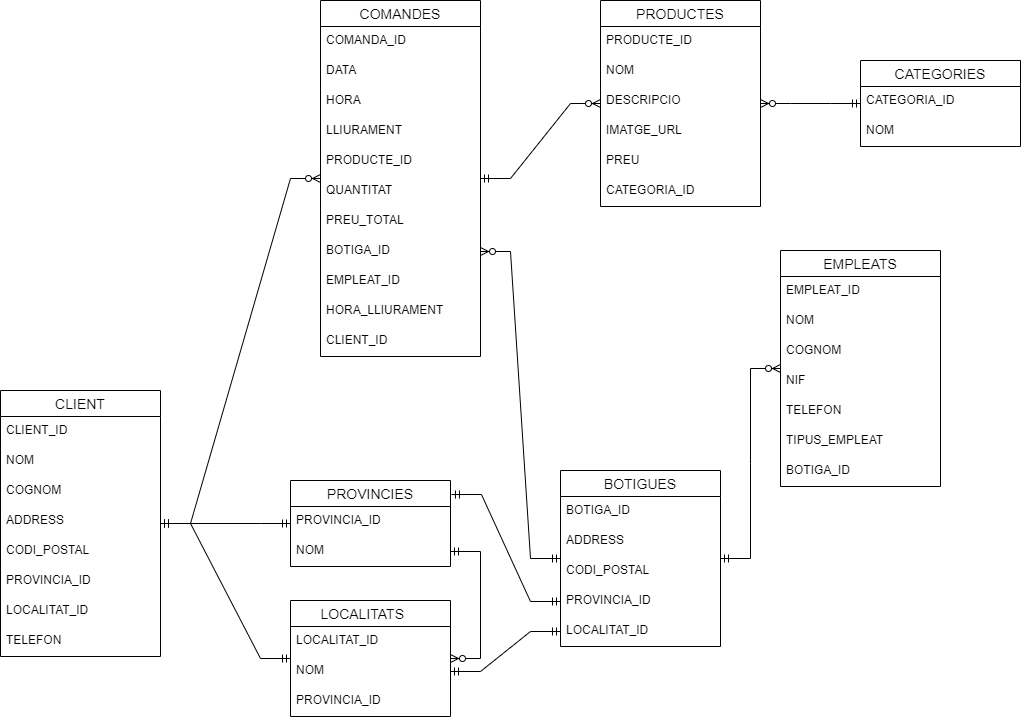

The diagram above was exported from draw.io. Its source (the exported page's mxGraphModel, read from the mxfile embedded in the PNG):
<mxGraphModel dx="1108" dy="450" grid="1" gridSize="10" guides="1" tooltips="1" connect="1" arrows="1" fold="1" page="1" pageScale="1" pageWidth="1100" pageHeight="850" math="0" shadow="0" extFonts="Permanent Marker^https://fonts.googleapis.com/css?family=Permanent+Marker">
  <root>
    <mxCell id="0" />
    <mxCell id="1" parent="0" />
    <mxCell id="0M9UVohkicrIX4FQh8az-1" value="CLIENT" style="swimlane;fontStyle=0;childLayout=stackLayout;horizontal=1;startSize=26;horizontalStack=0;resizeParent=1;resizeParentMax=0;resizeLast=0;collapsible=1;marginBottom=0;align=center;fontSize=14;" parent="1" vertex="1">
      <mxGeometry x="50" y="520" width="160" height="266" as="geometry" />
    </mxCell>
    <mxCell id="0M9UVohkicrIX4FQh8az-2" value="CLIENT_ID" style="text;strokeColor=none;fillColor=none;spacingLeft=4;spacingRight=4;overflow=hidden;rotatable=0;points=[[0,0.5],[1,0.5]];portConstraint=eastwest;fontSize=12;" parent="0M9UVohkicrIX4FQh8az-1" vertex="1">
      <mxGeometry y="26" width="160" height="30" as="geometry" />
    </mxCell>
    <mxCell id="0M9UVohkicrIX4FQh8az-3" value="NOM" style="text;strokeColor=none;fillColor=none;spacingLeft=4;spacingRight=4;overflow=hidden;rotatable=0;points=[[0,0.5],[1,0.5]];portConstraint=eastwest;fontSize=12;" parent="0M9UVohkicrIX4FQh8az-1" vertex="1">
      <mxGeometry y="56" width="160" height="30" as="geometry" />
    </mxCell>
    <mxCell id="0M9UVohkicrIX4FQh8az-4" value="COGNOM" style="text;strokeColor=none;fillColor=none;spacingLeft=4;spacingRight=4;overflow=hidden;rotatable=0;points=[[0,0.5],[1,0.5]];portConstraint=eastwest;fontSize=12;" parent="0M9UVohkicrIX4FQh8az-1" vertex="1">
      <mxGeometry y="86" width="160" height="30" as="geometry" />
    </mxCell>
    <mxCell id="0M9UVohkicrIX4FQh8az-5" value="ADDRESS" style="text;strokeColor=none;fillColor=none;spacingLeft=4;spacingRight=4;overflow=hidden;rotatable=0;points=[[0,0.5],[1,0.5]];portConstraint=eastwest;fontSize=12;" parent="0M9UVohkicrIX4FQh8az-1" vertex="1">
      <mxGeometry y="116" width="160" height="30" as="geometry" />
    </mxCell>
    <mxCell id="0M9UVohkicrIX4FQh8az-6" value="CODI_POSTAL" style="text;strokeColor=none;fillColor=none;spacingLeft=4;spacingRight=4;overflow=hidden;rotatable=0;points=[[0,0.5],[1,0.5]];portConstraint=eastwest;fontSize=12;" parent="0M9UVohkicrIX4FQh8az-1" vertex="1">
      <mxGeometry y="146" width="160" height="30" as="geometry" />
    </mxCell>
    <mxCell id="0M9UVohkicrIX4FQh8az-7" value="PROVINCIA_ID" style="text;strokeColor=none;fillColor=none;spacingLeft=4;spacingRight=4;overflow=hidden;rotatable=0;points=[[0,0.5],[1,0.5]];portConstraint=eastwest;fontSize=12;" parent="0M9UVohkicrIX4FQh8az-1" vertex="1">
      <mxGeometry y="176" width="160" height="30" as="geometry" />
    </mxCell>
    <mxCell id="0M9UVohkicrIX4FQh8az-8" value="LOCALITAT_ID" style="text;strokeColor=none;fillColor=none;spacingLeft=4;spacingRight=4;overflow=hidden;rotatable=0;points=[[0,0.5],[1,0.5]];portConstraint=eastwest;fontSize=12;" parent="0M9UVohkicrIX4FQh8az-1" vertex="1">
      <mxGeometry y="206" width="160" height="30" as="geometry" />
    </mxCell>
    <mxCell id="0M9UVohkicrIX4FQh8az-9" value="TELEFON" style="text;strokeColor=none;fillColor=none;spacingLeft=4;spacingRight=4;overflow=hidden;rotatable=0;points=[[0,0.5],[1,0.5]];portConstraint=eastwest;fontSize=12;" parent="0M9UVohkicrIX4FQh8az-1" vertex="1">
      <mxGeometry y="236" width="160" height="30" as="geometry" />
    </mxCell>
    <mxCell id="0M9UVohkicrIX4FQh8az-12" value="PROVINCIES" style="swimlane;fontStyle=0;childLayout=stackLayout;horizontal=1;startSize=26;horizontalStack=0;resizeParent=1;resizeParentMax=0;resizeLast=0;collapsible=1;marginBottom=0;align=center;fontSize=14;" parent="1" vertex="1">
      <mxGeometry x="340" y="610" width="160" height="86" as="geometry" />
    </mxCell>
    <mxCell id="0M9UVohkicrIX4FQh8az-13" value="PROVINCIA_ID" style="text;strokeColor=none;fillColor=none;spacingLeft=4;spacingRight=4;overflow=hidden;rotatable=0;points=[[0,0.5],[1,0.5]];portConstraint=eastwest;fontSize=12;" parent="0M9UVohkicrIX4FQh8az-12" vertex="1">
      <mxGeometry y="26" width="160" height="30" as="geometry" />
    </mxCell>
    <mxCell id="0M9UVohkicrIX4FQh8az-14" value="NOM" style="text;strokeColor=none;fillColor=none;spacingLeft=4;spacingRight=4;overflow=hidden;rotatable=0;points=[[0,0.5],[1,0.5]];portConstraint=eastwest;fontSize=12;" parent="0M9UVohkicrIX4FQh8az-12" vertex="1">
      <mxGeometry y="56" width="160" height="30" as="geometry" />
    </mxCell>
    <mxCell id="0M9UVohkicrIX4FQh8az-16" value="LOCALITATS    " style="swimlane;fontStyle=0;childLayout=stackLayout;horizontal=1;startSize=26;horizontalStack=0;resizeParent=1;resizeParentMax=0;resizeLast=0;collapsible=1;marginBottom=0;align=center;fontSize=14;" parent="1" vertex="1">
      <mxGeometry x="340" y="730" width="160" height="116" as="geometry">
        <mxRectangle x="340" y="750" width="130" height="26" as="alternateBounds" />
      </mxGeometry>
    </mxCell>
    <mxCell id="0M9UVohkicrIX4FQh8az-17" value="LOCALITAT_ID" style="text;strokeColor=none;fillColor=none;spacingLeft=4;spacingRight=4;overflow=hidden;rotatable=0;points=[[0,0.5],[1,0.5]];portConstraint=eastwest;fontSize=12;" parent="0M9UVohkicrIX4FQh8az-16" vertex="1">
      <mxGeometry y="26" width="160" height="30" as="geometry" />
    </mxCell>
    <mxCell id="0M9UVohkicrIX4FQh8az-18" value="NOM" style="text;strokeColor=none;fillColor=none;spacingLeft=4;spacingRight=4;overflow=hidden;rotatable=0;points=[[0,0.5],[1,0.5]];portConstraint=eastwest;fontSize=12;" parent="0M9UVohkicrIX4FQh8az-16" vertex="1">
      <mxGeometry y="56" width="160" height="30" as="geometry" />
    </mxCell>
    <mxCell id="0M9UVohkicrIX4FQh8az-72" value="PROVINCIA_ID" style="text;strokeColor=none;fillColor=none;spacingLeft=4;spacingRight=4;overflow=hidden;rotatable=0;points=[[0,0.5],[1,0.5]];portConstraint=eastwest;fontSize=12;" parent="0M9UVohkicrIX4FQh8az-16" vertex="1">
      <mxGeometry y="86" width="160" height="30" as="geometry" />
    </mxCell>
    <mxCell id="0M9UVohkicrIX4FQh8az-20" value="" style="edgeStyle=entityRelationEdgeStyle;fontSize=12;html=1;endArrow=ERzeroToMany;startArrow=ERmandOne;rounded=0;exitX=1;exitY=0.5;exitDx=0;exitDy=0;" parent="1" source="0M9UVohkicrIX4FQh8az-14" target="0M9UVohkicrIX4FQh8az-16" edge="1">
      <mxGeometry width="100" height="100" relative="1" as="geometry">
        <mxPoint x="270" y="520" as="sourcePoint" />
        <mxPoint x="370" y="420" as="targetPoint" />
      </mxGeometry>
    </mxCell>
    <mxCell id="0M9UVohkicrIX4FQh8az-21" value="" style="edgeStyle=entityRelationEdgeStyle;fontSize=12;html=1;endArrow=ERmandOne;startArrow=ERmandOne;rounded=0;" parent="1" source="0M9UVohkicrIX4FQh8az-1" target="0M9UVohkicrIX4FQh8az-16" edge="1">
      <mxGeometry width="100" height="100" relative="1" as="geometry">
        <mxPoint x="270" y="520" as="sourcePoint" />
        <mxPoint x="370" y="420" as="targetPoint" />
      </mxGeometry>
    </mxCell>
    <mxCell id="0M9UVohkicrIX4FQh8az-22" value="" style="edgeStyle=entityRelationEdgeStyle;fontSize=12;html=1;endArrow=ERmandOne;startArrow=ERmandOne;rounded=0;" parent="1" source="0M9UVohkicrIX4FQh8az-1" target="0M9UVohkicrIX4FQh8az-12" edge="1">
      <mxGeometry width="100" height="100" relative="1" as="geometry">
        <mxPoint x="260" y="240" as="sourcePoint" />
        <mxPoint x="350" y="260" as="targetPoint" />
      </mxGeometry>
    </mxCell>
    <mxCell id="0M9UVohkicrIX4FQh8az-23" value="COMANDES" style="swimlane;fontStyle=0;childLayout=stackLayout;horizontal=1;startSize=26;horizontalStack=0;resizeParent=1;resizeParentMax=0;resizeLast=0;collapsible=1;marginBottom=0;align=center;fontSize=14;" parent="1" vertex="1">
      <mxGeometry x="370" y="130" width="160" height="356" as="geometry" />
    </mxCell>
    <mxCell id="0M9UVohkicrIX4FQh8az-24" value="COMANDA_ID" style="text;strokeColor=none;fillColor=none;spacingLeft=4;spacingRight=4;overflow=hidden;rotatable=0;points=[[0,0.5],[1,0.5]];portConstraint=eastwest;fontSize=12;" parent="0M9UVohkicrIX4FQh8az-23" vertex="1">
      <mxGeometry y="26" width="160" height="30" as="geometry" />
    </mxCell>
    <mxCell id="0M9UVohkicrIX4FQh8az-25" value="DATA" style="text;strokeColor=none;fillColor=none;spacingLeft=4;spacingRight=4;overflow=hidden;rotatable=0;points=[[0,0.5],[1,0.5]];portConstraint=eastwest;fontSize=12;" parent="0M9UVohkicrIX4FQh8az-23" vertex="1">
      <mxGeometry y="56" width="160" height="30" as="geometry" />
    </mxCell>
    <mxCell id="0M9UVohkicrIX4FQh8az-26" value="HORA" style="text;strokeColor=none;fillColor=none;spacingLeft=4;spacingRight=4;overflow=hidden;rotatable=0;points=[[0,0.5],[1,0.5]];portConstraint=eastwest;fontSize=12;" parent="0M9UVohkicrIX4FQh8az-23" vertex="1">
      <mxGeometry y="86" width="160" height="30" as="geometry" />
    </mxCell>
    <mxCell id="0M9UVohkicrIX4FQh8az-29" value="LLIURAMENT" style="text;strokeColor=none;fillColor=none;spacingLeft=4;spacingRight=4;overflow=hidden;rotatable=0;points=[[0,0.5],[1,0.5]];portConstraint=eastwest;fontSize=12;" parent="0M9UVohkicrIX4FQh8az-23" vertex="1">
      <mxGeometry y="116" width="160" height="30" as="geometry" />
    </mxCell>
    <mxCell id="0M9UVohkicrIX4FQh8az-30" value="PRODUCTE_ID" style="text;strokeColor=none;fillColor=none;spacingLeft=4;spacingRight=4;overflow=hidden;rotatable=0;points=[[0,0.5],[1,0.5]];portConstraint=eastwest;fontSize=12;" parent="0M9UVohkicrIX4FQh8az-23" vertex="1">
      <mxGeometry y="146" width="160" height="30" as="geometry" />
    </mxCell>
    <mxCell id="0M9UVohkicrIX4FQh8az-31" value="QUANTITAT" style="text;strokeColor=none;fillColor=none;spacingLeft=4;spacingRight=4;overflow=hidden;rotatable=0;points=[[0,0.5],[1,0.5]];portConstraint=eastwest;fontSize=12;" parent="0M9UVohkicrIX4FQh8az-23" vertex="1">
      <mxGeometry y="176" width="160" height="30" as="geometry" />
    </mxCell>
    <mxCell id="0M9UVohkicrIX4FQh8az-32" value="PREU_TOTAL" style="text;strokeColor=none;fillColor=none;spacingLeft=4;spacingRight=4;overflow=hidden;rotatable=0;points=[[0,0.5],[1,0.5]];portConstraint=eastwest;fontSize=12;" parent="0M9UVohkicrIX4FQh8az-23" vertex="1">
      <mxGeometry y="206" width="160" height="30" as="geometry" />
    </mxCell>
    <mxCell id="0M9UVohkicrIX4FQh8az-66" value="BOTIGA_ID" style="text;strokeColor=none;fillColor=none;spacingLeft=4;spacingRight=4;overflow=hidden;rotatable=0;points=[[0,0.5],[1,0.5]];portConstraint=eastwest;fontSize=12;" parent="0M9UVohkicrIX4FQh8az-23" vertex="1">
      <mxGeometry y="236" width="160" height="30" as="geometry" />
    </mxCell>
    <mxCell id="0M9UVohkicrIX4FQh8az-69" value="EMPLEAT_ID" style="text;strokeColor=none;fillColor=none;spacingLeft=4;spacingRight=4;overflow=hidden;rotatable=0;points=[[0,0.5],[1,0.5]];portConstraint=eastwest;fontSize=12;" parent="0M9UVohkicrIX4FQh8az-23" vertex="1">
      <mxGeometry y="266" width="160" height="30" as="geometry" />
    </mxCell>
    <mxCell id="0M9UVohkicrIX4FQh8az-71" value="HORA_LLIURAMENT" style="text;strokeColor=none;fillColor=none;spacingLeft=4;spacingRight=4;overflow=hidden;rotatable=0;points=[[0,0.5],[1,0.5]];portConstraint=eastwest;fontSize=12;" parent="0M9UVohkicrIX4FQh8az-23" vertex="1">
      <mxGeometry y="296" width="160" height="30" as="geometry" />
    </mxCell>
    <mxCell id="MoBOYKTZ8QlU-cGaXbML-2" value="CLIENT_ID" style="text;strokeColor=none;fillColor=none;spacingLeft=4;spacingRight=4;overflow=hidden;rotatable=0;points=[[0,0.5],[1,0.5]];portConstraint=eastwest;fontSize=12;" vertex="1" parent="0M9UVohkicrIX4FQh8az-23">
      <mxGeometry y="326" width="160" height="30" as="geometry" />
    </mxCell>
    <mxCell id="0M9UVohkicrIX4FQh8az-27" value="" style="edgeStyle=entityRelationEdgeStyle;fontSize=12;html=1;endArrow=ERzeroToMany;startArrow=ERmandOne;rounded=0;" parent="1" source="0M9UVohkicrIX4FQh8az-1" target="0M9UVohkicrIX4FQh8az-23" edge="1">
      <mxGeometry width="100" height="100" relative="1" as="geometry">
        <mxPoint x="270" y="620" as="sourcePoint" />
        <mxPoint x="30" y="661" as="targetPoint" />
      </mxGeometry>
    </mxCell>
    <mxCell id="0M9UVohkicrIX4FQh8az-33" value="PRODUCTES" style="swimlane;fontStyle=0;childLayout=stackLayout;horizontal=1;startSize=26;horizontalStack=0;resizeParent=1;resizeParentMax=0;resizeLast=0;collapsible=1;marginBottom=0;align=center;fontSize=14;" parent="1" vertex="1">
      <mxGeometry x="650" y="130" width="160" height="206" as="geometry" />
    </mxCell>
    <mxCell id="0M9UVohkicrIX4FQh8az-34" value="PRODUCTE_ID" style="text;strokeColor=none;fillColor=none;spacingLeft=4;spacingRight=4;overflow=hidden;rotatable=0;points=[[0,0.5],[1,0.5]];portConstraint=eastwest;fontSize=12;" parent="0M9UVohkicrIX4FQh8az-33" vertex="1">
      <mxGeometry y="26" width="160" height="30" as="geometry" />
    </mxCell>
    <mxCell id="0M9UVohkicrIX4FQh8az-35" value="NOM" style="text;strokeColor=none;fillColor=none;spacingLeft=4;spacingRight=4;overflow=hidden;rotatable=0;points=[[0,0.5],[1,0.5]];portConstraint=eastwest;fontSize=12;" parent="0M9UVohkicrIX4FQh8az-33" vertex="1">
      <mxGeometry y="56" width="160" height="30" as="geometry" />
    </mxCell>
    <mxCell id="0M9UVohkicrIX4FQh8az-36" value="DESCRIPCIO" style="text;strokeColor=none;fillColor=none;spacingLeft=4;spacingRight=4;overflow=hidden;rotatable=0;points=[[0,0.5],[1,0.5]];portConstraint=eastwest;fontSize=12;" parent="0M9UVohkicrIX4FQh8az-33" vertex="1">
      <mxGeometry y="86" width="160" height="30" as="geometry" />
    </mxCell>
    <mxCell id="0M9UVohkicrIX4FQh8az-38" value="IMATGE_URL" style="text;strokeColor=none;fillColor=none;spacingLeft=4;spacingRight=4;overflow=hidden;rotatable=0;points=[[0,0.5],[1,0.5]];portConstraint=eastwest;fontSize=12;" parent="0M9UVohkicrIX4FQh8az-33" vertex="1">
      <mxGeometry y="116" width="160" height="30" as="geometry" />
    </mxCell>
    <mxCell id="0M9UVohkicrIX4FQh8az-39" value="PREU" style="text;strokeColor=none;fillColor=none;spacingLeft=4;spacingRight=4;overflow=hidden;rotatable=0;points=[[0,0.5],[1,0.5]];portConstraint=eastwest;fontSize=12;" parent="0M9UVohkicrIX4FQh8az-33" vertex="1">
      <mxGeometry y="146" width="160" height="30" as="geometry" />
    </mxCell>
    <mxCell id="0M9UVohkicrIX4FQh8az-40" value="CATEGORIA_ID" style="text;strokeColor=none;fillColor=none;spacingLeft=4;spacingRight=4;overflow=hidden;rotatable=0;points=[[0,0.5],[1,0.5]];portConstraint=eastwest;fontSize=12;" parent="0M9UVohkicrIX4FQh8az-33" vertex="1">
      <mxGeometry y="176" width="160" height="30" as="geometry" />
    </mxCell>
    <mxCell id="0M9UVohkicrIX4FQh8az-37" value="" style="edgeStyle=entityRelationEdgeStyle;fontSize=12;html=1;endArrow=ERzeroToMany;startArrow=ERmandOne;rounded=0;" parent="1" source="0M9UVohkicrIX4FQh8az-23" target="0M9UVohkicrIX4FQh8az-33" edge="1">
      <mxGeometry width="100" height="100" relative="1" as="geometry">
        <mxPoint x="510" y="605" as="sourcePoint" />
        <mxPoint x="670" y="200" as="targetPoint" />
      </mxGeometry>
    </mxCell>
    <mxCell id="0M9UVohkicrIX4FQh8az-41" value="CATEGORIES" style="swimlane;fontStyle=0;childLayout=stackLayout;horizontal=1;startSize=26;horizontalStack=0;resizeParent=1;resizeParentMax=0;resizeLast=0;collapsible=1;marginBottom=0;align=center;fontSize=14;" parent="1" vertex="1">
      <mxGeometry x="910" y="190" width="160" height="86" as="geometry" />
    </mxCell>
    <mxCell id="0M9UVohkicrIX4FQh8az-42" value="CATEGORIA_ID" style="text;strokeColor=none;fillColor=none;spacingLeft=4;spacingRight=4;overflow=hidden;rotatable=0;points=[[0,0.5],[1,0.5]];portConstraint=eastwest;fontSize=12;" parent="0M9UVohkicrIX4FQh8az-41" vertex="1">
      <mxGeometry y="26" width="160" height="30" as="geometry" />
    </mxCell>
    <mxCell id="0M9UVohkicrIX4FQh8az-43" value="NOM" style="text;strokeColor=none;fillColor=none;spacingLeft=4;spacingRight=4;overflow=hidden;rotatable=0;points=[[0,0.5],[1,0.5]];portConstraint=eastwest;fontSize=12;" parent="0M9UVohkicrIX4FQh8az-41" vertex="1">
      <mxGeometry y="56" width="160" height="30" as="geometry" />
    </mxCell>
    <mxCell id="0M9UVohkicrIX4FQh8az-46" value="" style="edgeStyle=entityRelationEdgeStyle;fontSize=12;html=1;endArrow=ERzeroToMany;startArrow=ERmandOne;rounded=0;" parent="1" source="0M9UVohkicrIX4FQh8az-41" target="0M9UVohkicrIX4FQh8az-33" edge="1">
      <mxGeometry width="100" height="100" relative="1" as="geometry">
        <mxPoint x="800" y="190" as="sourcePoint" />
        <mxPoint x="890" y="445" as="targetPoint" />
      </mxGeometry>
    </mxCell>
    <mxCell id="0M9UVohkicrIX4FQh8az-47" value="BOTIGUES" style="swimlane;fontStyle=0;childLayout=stackLayout;horizontal=1;startSize=26;horizontalStack=0;resizeParent=1;resizeParentMax=0;resizeLast=0;collapsible=1;marginBottom=0;align=center;fontSize=14;" parent="1" vertex="1">
      <mxGeometry x="610" y="600" width="160" height="176" as="geometry" />
    </mxCell>
    <mxCell id="0M9UVohkicrIX4FQh8az-48" value="BOTIGA_ID" style="text;strokeColor=none;fillColor=none;spacingLeft=4;spacingRight=4;overflow=hidden;rotatable=0;points=[[0,0.5],[1,0.5]];portConstraint=eastwest;fontSize=12;" parent="0M9UVohkicrIX4FQh8az-47" vertex="1">
      <mxGeometry y="26" width="160" height="30" as="geometry" />
    </mxCell>
    <mxCell id="0M9UVohkicrIX4FQh8az-49" value="ADDRESS" style="text;strokeColor=none;fillColor=none;spacingLeft=4;spacingRight=4;overflow=hidden;rotatable=0;points=[[0,0.5],[1,0.5]];portConstraint=eastwest;fontSize=12;" parent="0M9UVohkicrIX4FQh8az-47" vertex="1">
      <mxGeometry y="56" width="160" height="30" as="geometry" />
    </mxCell>
    <mxCell id="0M9UVohkicrIX4FQh8az-50" value="CODI_POSTAL" style="text;strokeColor=none;fillColor=none;spacingLeft=4;spacingRight=4;overflow=hidden;rotatable=0;points=[[0,0.5],[1,0.5]];portConstraint=eastwest;fontSize=12;" parent="0M9UVohkicrIX4FQh8az-47" vertex="1">
      <mxGeometry y="86" width="160" height="30" as="geometry" />
    </mxCell>
    <mxCell id="0M9UVohkicrIX4FQh8az-52" value="PROVINCIA_ID" style="text;strokeColor=none;fillColor=none;spacingLeft=4;spacingRight=4;overflow=hidden;rotatable=0;points=[[0,0.5],[1,0.5]];portConstraint=eastwest;fontSize=12;" parent="0M9UVohkicrIX4FQh8az-47" vertex="1">
      <mxGeometry y="116" width="160" height="30" as="geometry" />
    </mxCell>
    <mxCell id="0M9UVohkicrIX4FQh8az-53" value="LOCALITAT_ID" style="text;strokeColor=none;fillColor=none;spacingLeft=4;spacingRight=4;overflow=hidden;rotatable=0;points=[[0,0.5],[1,0.5]];portConstraint=eastwest;fontSize=12;" parent="0M9UVohkicrIX4FQh8az-47" vertex="1">
      <mxGeometry y="146" width="160" height="30" as="geometry" />
    </mxCell>
    <mxCell id="0M9UVohkicrIX4FQh8az-51" value="" style="edgeStyle=entityRelationEdgeStyle;fontSize=12;html=1;endArrow=ERzeroToMany;startArrow=ERmandOne;rounded=0;entryX=1;entryY=0.5;entryDx=0;entryDy=0;" parent="1" source="0M9UVohkicrIX4FQh8az-47" target="0M9UVohkicrIX4FQh8az-66" edge="1">
      <mxGeometry width="100" height="100" relative="1" as="geometry">
        <mxPoint x="500" y="580" as="sourcePoint" />
        <mxPoint x="440" y="490" as="targetPoint" />
      </mxGeometry>
    </mxCell>
    <mxCell id="0M9UVohkicrIX4FQh8az-58" value="EMPLEATS" style="swimlane;fontStyle=0;childLayout=stackLayout;horizontal=1;startSize=26;horizontalStack=0;resizeParent=1;resizeParentMax=0;resizeLast=0;collapsible=1;marginBottom=0;align=center;fontSize=14;" parent="1" vertex="1">
      <mxGeometry x="830" y="380" width="160" height="236" as="geometry" />
    </mxCell>
    <mxCell id="0M9UVohkicrIX4FQh8az-59" value="EMPLEAT_ID" style="text;strokeColor=none;fillColor=none;spacingLeft=4;spacingRight=4;overflow=hidden;rotatable=0;points=[[0,0.5],[1,0.5]];portConstraint=eastwest;fontSize=12;" parent="0M9UVohkicrIX4FQh8az-58" vertex="1">
      <mxGeometry y="26" width="160" height="30" as="geometry" />
    </mxCell>
    <mxCell id="0M9UVohkicrIX4FQh8az-60" value="NOM" style="text;strokeColor=none;fillColor=none;spacingLeft=4;spacingRight=4;overflow=hidden;rotatable=0;points=[[0,0.5],[1,0.5]];portConstraint=eastwest;fontSize=12;" parent="0M9UVohkicrIX4FQh8az-58" vertex="1">
      <mxGeometry y="56" width="160" height="30" as="geometry" />
    </mxCell>
    <mxCell id="0M9UVohkicrIX4FQh8az-61" value="COGNOM" style="text;strokeColor=none;fillColor=none;spacingLeft=4;spacingRight=4;overflow=hidden;rotatable=0;points=[[0,0.5],[1,0.5]];portConstraint=eastwest;fontSize=12;" parent="0M9UVohkicrIX4FQh8az-58" vertex="1">
      <mxGeometry y="86" width="160" height="30" as="geometry" />
    </mxCell>
    <mxCell id="0M9UVohkicrIX4FQh8az-62" value="NIF" style="text;strokeColor=none;fillColor=none;spacingLeft=4;spacingRight=4;overflow=hidden;rotatable=0;points=[[0,0.5],[1,0.5]];portConstraint=eastwest;fontSize=12;" parent="0M9UVohkicrIX4FQh8az-58" vertex="1">
      <mxGeometry y="116" width="160" height="30" as="geometry" />
    </mxCell>
    <mxCell id="0M9UVohkicrIX4FQh8az-63" value="TELEFON" style="text;strokeColor=none;fillColor=none;spacingLeft=4;spacingRight=4;overflow=hidden;rotatable=0;points=[[0,0.5],[1,0.5]];portConstraint=eastwest;fontSize=12;" parent="0M9UVohkicrIX4FQh8az-58" vertex="1">
      <mxGeometry y="146" width="160" height="30" as="geometry" />
    </mxCell>
    <mxCell id="0M9UVohkicrIX4FQh8az-65" value="TIPUS_EMPLEAT" style="text;strokeColor=none;fillColor=none;spacingLeft=4;spacingRight=4;overflow=hidden;rotatable=0;points=[[0,0.5],[1,0.5]];portConstraint=eastwest;fontSize=12;" parent="0M9UVohkicrIX4FQh8az-58" vertex="1">
      <mxGeometry y="176" width="160" height="30" as="geometry" />
    </mxCell>
    <mxCell id="MoBOYKTZ8QlU-cGaXbML-1" value="BOTIGA_ID" style="text;strokeColor=none;fillColor=none;spacingLeft=4;spacingRight=4;overflow=hidden;rotatable=0;points=[[0,0.5],[1,0.5]];portConstraint=eastwest;fontSize=12;" vertex="1" parent="0M9UVohkicrIX4FQh8az-58">
      <mxGeometry y="206" width="160" height="30" as="geometry" />
    </mxCell>
    <mxCell id="0M9UVohkicrIX4FQh8az-64" value="" style="edgeStyle=entityRelationEdgeStyle;fontSize=12;html=1;endArrow=ERzeroToMany;startArrow=ERmandOne;rounded=0;" parent="1" source="0M9UVohkicrIX4FQh8az-47" target="0M9UVohkicrIX4FQh8az-58" edge="1">
      <mxGeometry width="100" height="100" relative="1" as="geometry">
        <mxPoint x="840" y="380" as="sourcePoint" />
        <mxPoint x="960" y="380" as="targetPoint" />
      </mxGeometry>
    </mxCell>
    <mxCell id="0M9UVohkicrIX4FQh8az-67" value="" style="edgeStyle=entityRelationEdgeStyle;fontSize=12;html=1;endArrow=ERmandOne;startArrow=ERmandOne;rounded=0;exitX=0;exitY=0.5;exitDx=0;exitDy=0;entryX=1.006;entryY=0.163;entryDx=0;entryDy=0;entryPerimeter=0;" parent="1" source="0M9UVohkicrIX4FQh8az-52" target="0M9UVohkicrIX4FQh8az-12" edge="1">
      <mxGeometry width="100" height="100" relative="1" as="geometry">
        <mxPoint x="590" y="836" as="sourcePoint" />
        <mxPoint x="740" y="976" as="targetPoint" />
      </mxGeometry>
    </mxCell>
    <mxCell id="0M9UVohkicrIX4FQh8az-68" value="" style="edgeStyle=entityRelationEdgeStyle;fontSize=12;html=1;endArrow=ERmandOne;startArrow=ERmandOne;rounded=0;exitX=0;exitY=0.5;exitDx=0;exitDy=0;entryX=1;entryY=0.5;entryDx=0;entryDy=0;" parent="1" source="0M9UVohkicrIX4FQh8az-53" target="0M9UVohkicrIX4FQh8az-18" edge="1">
      <mxGeometry width="100" height="100" relative="1" as="geometry">
        <mxPoint x="709.04" y="940" as="sourcePoint" />
        <mxPoint x="620" y="973.018" as="targetPoint" />
      </mxGeometry>
    </mxCell>
  </root>
</mxGraphModel>